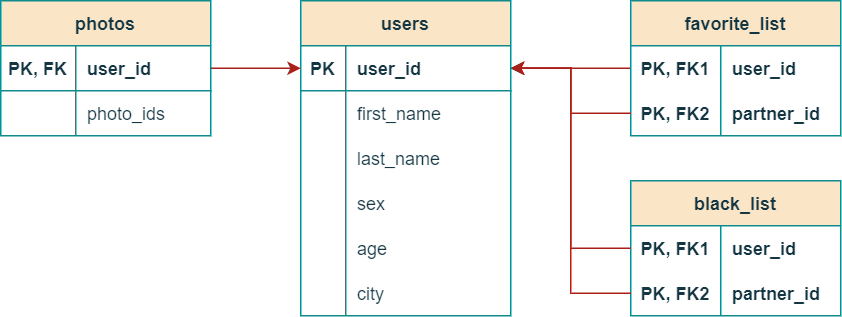

The diagram above was exported from draw.io. Its source (the exported page's mxGraphModel, read from the mxfile embedded in the PNG):
<mxGraphModel dx="819" dy="473" grid="1" gridSize="5" guides="1" tooltips="1" connect="1" arrows="1" fold="1" page="1" pageScale="1" pageWidth="1169" pageHeight="827" math="0" shadow="0">
  <root>
    <mxCell id="0" />
    <mxCell id="1" parent="0" />
    <mxCell id="yAuEbv7lamZDQyVbTGuX-42" value="black_list" style="shape=table;startSize=30;container=1;collapsible=1;childLayout=tableLayout;fixedRows=1;rowLines=0;fontStyle=1;align=center;resizeLast=1;fillColor=#FAE5C7;strokeColor=#0F8B8D;labelBackgroundColor=none;fontColor=#143642;shadow=0;" parent="1" vertex="1">
      <mxGeometry x="520" y="200" width="140" height="90" as="geometry">
        <mxRectangle x="920" y="120" width="150" height="30" as="alternateBounds" />
      </mxGeometry>
    </mxCell>
    <mxCell id="yAuEbv7lamZDQyVbTGuX-43" value="" style="shape=tableRow;horizontal=0;startSize=0;swimlaneHead=0;swimlaneBody=0;fillColor=none;collapsible=0;dropTarget=0;points=[[0,0.5],[1,0.5]];portConstraint=eastwest;top=0;left=0;right=0;bottom=0;labelBackgroundColor=none;strokeColor=#0F8B8D;fontColor=#143642;fontStyle=1;shadow=0;" parent="yAuEbv7lamZDQyVbTGuX-42" vertex="1">
      <mxGeometry y="30" width="140" height="30" as="geometry" />
    </mxCell>
    <mxCell id="yAuEbv7lamZDQyVbTGuX-44" value="PK, FK1" style="shape=partialRectangle;connectable=0;fillColor=none;top=0;left=0;bottom=0;right=0;editable=1;overflow=hidden;labelBackgroundColor=none;strokeColor=#0F8B8D;fontColor=#143642;fontStyle=1;shadow=0;" parent="yAuEbv7lamZDQyVbTGuX-43" vertex="1">
      <mxGeometry width="60" height="30" as="geometry">
        <mxRectangle width="60" height="30" as="alternateBounds" />
      </mxGeometry>
    </mxCell>
    <mxCell id="yAuEbv7lamZDQyVbTGuX-45" value="user_id" style="shape=partialRectangle;connectable=0;fillColor=none;top=0;left=0;bottom=0;right=0;align=left;spacingLeft=6;overflow=hidden;labelBackgroundColor=none;strokeColor=#0F8B8D;fontColor=#143642;fontStyle=1;shadow=0;" parent="yAuEbv7lamZDQyVbTGuX-43" vertex="1">
      <mxGeometry x="60" width="80" height="30" as="geometry">
        <mxRectangle width="80" height="30" as="alternateBounds" />
      </mxGeometry>
    </mxCell>
    <mxCell id="yAuEbv7lamZDQyVbTGuX-46" value="" style="shape=tableRow;horizontal=0;startSize=0;swimlaneHead=0;swimlaneBody=0;fillColor=none;collapsible=0;dropTarget=0;points=[[0,0.5],[1,0.5]];portConstraint=eastwest;top=0;left=0;right=0;bottom=0;labelBackgroundColor=none;strokeColor=#0F8B8D;fontColor=#143642;shadow=0;" parent="yAuEbv7lamZDQyVbTGuX-42" vertex="1">
      <mxGeometry y="60" width="140" height="30" as="geometry" />
    </mxCell>
    <mxCell id="yAuEbv7lamZDQyVbTGuX-47" value="PK, FK2" style="shape=partialRectangle;connectable=0;fillColor=none;top=0;left=0;bottom=0;right=0;editable=1;overflow=hidden;labelBackgroundColor=none;strokeColor=#0F8B8D;fontColor=#143642;fontStyle=1;shadow=0;" parent="yAuEbv7lamZDQyVbTGuX-46" vertex="1">
      <mxGeometry width="60" height="30" as="geometry">
        <mxRectangle width="60" height="30" as="alternateBounds" />
      </mxGeometry>
    </mxCell>
    <mxCell id="yAuEbv7lamZDQyVbTGuX-48" value="partner_id" style="shape=partialRectangle;connectable=0;fillColor=none;top=0;left=0;bottom=0;right=0;align=left;spacingLeft=6;overflow=hidden;labelBackgroundColor=none;strokeColor=#0F8B8D;fontColor=#143642;fontStyle=1;shadow=0;" parent="yAuEbv7lamZDQyVbTGuX-46" vertex="1">
      <mxGeometry x="60" width="80" height="30" as="geometry">
        <mxRectangle width="80" height="30" as="alternateBounds" />
      </mxGeometry>
    </mxCell>
    <mxCell id="yAuEbv7lamZDQyVbTGuX-49" value="photos" style="shape=table;startSize=30;container=1;collapsible=1;childLayout=tableLayout;fixedRows=1;rowLines=0;fontStyle=1;align=center;resizeLast=1;labelBackgroundColor=none;fillColor=#FAE5C7;strokeColor=#0F8B8D;fontColor=#143642;shadow=0;" parent="1" vertex="1">
      <mxGeometry x="100" y="80" width="140" height="90" as="geometry" />
    </mxCell>
    <mxCell id="yAuEbv7lamZDQyVbTGuX-50" value="" style="shape=tableRow;horizontal=0;startSize=0;swimlaneHead=0;swimlaneBody=0;fillColor=none;collapsible=0;dropTarget=0;points=[[0,0.5],[1,0.5]];portConstraint=eastwest;top=0;left=0;right=0;bottom=1;labelBackgroundColor=none;strokeColor=#0F8B8D;fontColor=#143642;shadow=0;" parent="yAuEbv7lamZDQyVbTGuX-49" vertex="1">
      <mxGeometry y="30" width="140" height="30" as="geometry" />
    </mxCell>
    <mxCell id="yAuEbv7lamZDQyVbTGuX-51" value="PK, FK" style="shape=partialRectangle;connectable=0;fillColor=none;top=0;left=0;bottom=0;right=0;fontStyle=1;overflow=hidden;labelBackgroundColor=none;strokeColor=#0F8B8D;fontColor=#143642;shadow=0;" parent="yAuEbv7lamZDQyVbTGuX-50" vertex="1">
      <mxGeometry width="50" height="30" as="geometry">
        <mxRectangle width="50" height="30" as="alternateBounds" />
      </mxGeometry>
    </mxCell>
    <mxCell id="yAuEbv7lamZDQyVbTGuX-52" value="user_id" style="shape=partialRectangle;connectable=0;fillColor=none;top=0;left=0;bottom=0;right=0;align=left;spacingLeft=6;fontStyle=1;overflow=hidden;labelBackgroundColor=none;strokeColor=#0F8B8D;fontColor=#143642;shadow=0;" parent="yAuEbv7lamZDQyVbTGuX-50" vertex="1">
      <mxGeometry x="50" width="90" height="30" as="geometry">
        <mxRectangle width="90" height="30" as="alternateBounds" />
      </mxGeometry>
    </mxCell>
    <mxCell id="yAuEbv7lamZDQyVbTGuX-56" value="" style="shape=tableRow;horizontal=0;startSize=0;swimlaneHead=0;swimlaneBody=0;fillColor=none;collapsible=0;dropTarget=0;points=[[0,0.5],[1,0.5]];portConstraint=eastwest;top=0;left=0;right=0;bottom=0;labelBackgroundColor=none;strokeColor=#0F8B8D;fontColor=#143642;shadow=0;fontStyle=1" parent="yAuEbv7lamZDQyVbTGuX-49" vertex="1">
      <mxGeometry y="60" width="140" height="30" as="geometry" />
    </mxCell>
    <mxCell id="yAuEbv7lamZDQyVbTGuX-57" value="" style="shape=partialRectangle;connectable=0;fillColor=none;top=0;left=0;bottom=0;right=0;editable=1;overflow=hidden;labelBackgroundColor=none;strokeColor=#0F8B8D;fontColor=#143642;shadow=0;fontStyle=0" parent="yAuEbv7lamZDQyVbTGuX-56" vertex="1">
      <mxGeometry width="50" height="30" as="geometry">
        <mxRectangle width="50" height="30" as="alternateBounds" />
      </mxGeometry>
    </mxCell>
    <mxCell id="yAuEbv7lamZDQyVbTGuX-58" value="photo_ids" style="shape=partialRectangle;connectable=0;fillColor=none;top=0;left=0;bottom=0;right=0;align=left;spacingLeft=6;overflow=hidden;labelBackgroundColor=none;strokeColor=#0F8B8D;fontColor=#143642;shadow=0;fontStyle=0" parent="yAuEbv7lamZDQyVbTGuX-56" vertex="1">
      <mxGeometry x="50" width="90" height="30" as="geometry">
        <mxRectangle width="90" height="30" as="alternateBounds" />
      </mxGeometry>
    </mxCell>
    <mxCell id="yAuEbv7lamZDQyVbTGuX-164" style="edgeStyle=orthogonalEdgeStyle;rounded=0;orthogonalLoop=1;jettySize=auto;html=1;exitX=0;exitY=0.5;exitDx=0;exitDy=0;entryX=1;entryY=0.5;entryDx=0;entryDy=0;strokeColor=#A8201A;fontColor=default;fillColor=#FAE5C7;labelBackgroundColor=none;" parent="1" source="yAuEbv7lamZDQyVbTGuX-63" target="yAuEbv7lamZDQyVbTGuX-136" edge="1">
      <mxGeometry relative="1" as="geometry" />
    </mxCell>
    <mxCell id="yAuEbv7lamZDQyVbTGuX-63" value="favorite_list" style="shape=table;startSize=30;container=1;collapsible=1;childLayout=tableLayout;fixedRows=1;rowLines=0;fontStyle=1;align=center;resizeLast=1;fillColor=#FAE5C7;strokeColor=#0F8B8D;labelBackgroundColor=none;fontColor=#143642;shadow=0;" parent="1" vertex="1">
      <mxGeometry x="520" y="80" width="140" height="90" as="geometry">
        <mxRectangle x="920" y="120" width="150" height="30" as="alternateBounds" />
      </mxGeometry>
    </mxCell>
    <mxCell id="yAuEbv7lamZDQyVbTGuX-64" value="" style="shape=tableRow;horizontal=0;startSize=0;swimlaneHead=0;swimlaneBody=0;fillColor=none;collapsible=0;dropTarget=0;points=[[0,0.5],[1,0.5]];portConstraint=eastwest;top=0;left=0;right=0;bottom=0;labelBackgroundColor=none;strokeColor=#0F8B8D;fontColor=#143642;fontStyle=1;shadow=0;" parent="yAuEbv7lamZDQyVbTGuX-63" vertex="1">
      <mxGeometry y="30" width="140" height="30" as="geometry" />
    </mxCell>
    <mxCell id="yAuEbv7lamZDQyVbTGuX-65" value="PK, FK1" style="shape=partialRectangle;connectable=0;fillColor=none;top=0;left=0;bottom=0;right=0;editable=1;overflow=hidden;labelBackgroundColor=none;strokeColor=#0F8B8D;fontColor=#143642;fontStyle=1;shadow=0;" parent="yAuEbv7lamZDQyVbTGuX-64" vertex="1">
      <mxGeometry width="60" height="30" as="geometry">
        <mxRectangle width="60" height="30" as="alternateBounds" />
      </mxGeometry>
    </mxCell>
    <mxCell id="yAuEbv7lamZDQyVbTGuX-66" value="user_id" style="shape=partialRectangle;connectable=0;fillColor=none;top=0;left=0;bottom=0;right=0;align=left;spacingLeft=6;overflow=hidden;labelBackgroundColor=none;strokeColor=#0F8B8D;fontColor=#143642;fontStyle=1;shadow=0;" parent="yAuEbv7lamZDQyVbTGuX-64" vertex="1">
      <mxGeometry x="60" width="80" height="30" as="geometry">
        <mxRectangle width="80" height="30" as="alternateBounds" />
      </mxGeometry>
    </mxCell>
    <mxCell id="yAuEbv7lamZDQyVbTGuX-67" value="" style="shape=tableRow;horizontal=0;startSize=0;swimlaneHead=0;swimlaneBody=0;fillColor=none;collapsible=0;dropTarget=0;points=[[0,0.5],[1,0.5]];portConstraint=eastwest;top=0;left=0;right=0;bottom=0;labelBackgroundColor=none;strokeColor=#0F8B8D;fontColor=#143642;shadow=0;" parent="yAuEbv7lamZDQyVbTGuX-63" vertex="1">
      <mxGeometry y="60" width="140" height="30" as="geometry" />
    </mxCell>
    <mxCell id="yAuEbv7lamZDQyVbTGuX-68" value="PK, FK2" style="shape=partialRectangle;connectable=0;fillColor=none;top=0;left=0;bottom=0;right=0;editable=1;overflow=hidden;labelBackgroundColor=none;strokeColor=#0F8B8D;fontColor=#143642;fontStyle=1;shadow=0;" parent="yAuEbv7lamZDQyVbTGuX-67" vertex="1">
      <mxGeometry width="60" height="30" as="geometry">
        <mxRectangle width="60" height="30" as="alternateBounds" />
      </mxGeometry>
    </mxCell>
    <mxCell id="yAuEbv7lamZDQyVbTGuX-69" value="partner_id" style="shape=partialRectangle;connectable=0;fillColor=none;top=0;left=0;bottom=0;right=0;align=left;spacingLeft=6;overflow=hidden;labelBackgroundColor=none;strokeColor=#0F8B8D;fontColor=#143642;fontStyle=1;shadow=0;" parent="yAuEbv7lamZDQyVbTGuX-67" vertex="1">
      <mxGeometry x="60" width="80" height="30" as="geometry">
        <mxRectangle width="80" height="30" as="alternateBounds" />
      </mxGeometry>
    </mxCell>
    <mxCell id="yAuEbv7lamZDQyVbTGuX-135" value="users" style="shape=table;startSize=30;container=1;collapsible=1;childLayout=tableLayout;fixedRows=1;rowLines=0;fontStyle=1;align=center;resizeLast=1;labelBackgroundColor=none;fillColor=#FAE5C7;strokeColor=#0F8B8D;fontColor=#143642;shadow=0;" parent="1" vertex="1">
      <mxGeometry x="300" y="80" width="140" height="210" as="geometry" />
    </mxCell>
    <mxCell id="yAuEbv7lamZDQyVbTGuX-136" value="" style="shape=tableRow;horizontal=0;startSize=0;swimlaneHead=0;swimlaneBody=0;fillColor=none;collapsible=0;dropTarget=0;points=[[0,0.5],[1,0.5]];portConstraint=eastwest;top=0;left=0;right=0;bottom=1;labelBackgroundColor=none;strokeColor=#0F8B8D;fontColor=#143642;shadow=0;" parent="yAuEbv7lamZDQyVbTGuX-135" vertex="1">
      <mxGeometry y="30" width="140" height="30" as="geometry" />
    </mxCell>
    <mxCell id="yAuEbv7lamZDQyVbTGuX-137" value="PK" style="shape=partialRectangle;connectable=0;fillColor=none;top=0;left=0;bottom=0;right=0;fontStyle=1;overflow=hidden;labelBackgroundColor=none;strokeColor=#0F8B8D;fontColor=#143642;shadow=0;" parent="yAuEbv7lamZDQyVbTGuX-136" vertex="1">
      <mxGeometry width="30" height="30" as="geometry">
        <mxRectangle width="30" height="30" as="alternateBounds" />
      </mxGeometry>
    </mxCell>
    <mxCell id="yAuEbv7lamZDQyVbTGuX-138" value="user_id" style="shape=partialRectangle;connectable=0;fillColor=none;top=0;left=0;bottom=0;right=0;align=left;spacingLeft=6;fontStyle=1;overflow=hidden;labelBackgroundColor=none;strokeColor=#0F8B8D;fontColor=#143642;shadow=0;" parent="yAuEbv7lamZDQyVbTGuX-136" vertex="1">
      <mxGeometry x="30" width="110" height="30" as="geometry">
        <mxRectangle width="110" height="30" as="alternateBounds" />
      </mxGeometry>
    </mxCell>
    <mxCell id="yAuEbv7lamZDQyVbTGuX-139" value="" style="shape=tableRow;horizontal=0;startSize=0;swimlaneHead=0;swimlaneBody=0;fillColor=none;collapsible=0;dropTarget=0;points=[[0,0.5],[1,0.5]];portConstraint=eastwest;top=0;left=0;right=0;bottom=0;labelBackgroundColor=none;strokeColor=#0F8B8D;fontColor=#143642;shadow=0;" parent="yAuEbv7lamZDQyVbTGuX-135" vertex="1">
      <mxGeometry y="60" width="140" height="30" as="geometry" />
    </mxCell>
    <mxCell id="yAuEbv7lamZDQyVbTGuX-140" value="" style="shape=partialRectangle;connectable=0;fillColor=none;top=0;left=0;bottom=0;right=0;editable=1;overflow=hidden;labelBackgroundColor=none;strokeColor=#0F8B8D;fontColor=#143642;shadow=0;" parent="yAuEbv7lamZDQyVbTGuX-139" vertex="1">
      <mxGeometry width="30" height="30" as="geometry">
        <mxRectangle width="30" height="30" as="alternateBounds" />
      </mxGeometry>
    </mxCell>
    <mxCell id="yAuEbv7lamZDQyVbTGuX-141" value="first_name" style="shape=partialRectangle;connectable=0;fillColor=none;top=0;left=0;bottom=0;right=0;align=left;spacingLeft=6;overflow=hidden;labelBackgroundColor=none;strokeColor=#0F8B8D;fontColor=#143642;shadow=0;" parent="yAuEbv7lamZDQyVbTGuX-139" vertex="1">
      <mxGeometry x="30" width="110" height="30" as="geometry">
        <mxRectangle width="110" height="30" as="alternateBounds" />
      </mxGeometry>
    </mxCell>
    <mxCell id="yAuEbv7lamZDQyVbTGuX-142" value="" style="shape=tableRow;horizontal=0;startSize=0;swimlaneHead=0;swimlaneBody=0;fillColor=none;collapsible=0;dropTarget=0;points=[[0,0.5],[1,0.5]];portConstraint=eastwest;top=0;left=0;right=0;bottom=0;labelBackgroundColor=none;strokeColor=#0F8B8D;fontColor=#143642;shadow=0;" parent="yAuEbv7lamZDQyVbTGuX-135" vertex="1">
      <mxGeometry y="90" width="140" height="30" as="geometry" />
    </mxCell>
    <mxCell id="yAuEbv7lamZDQyVbTGuX-143" value="" style="shape=partialRectangle;connectable=0;fillColor=none;top=0;left=0;bottom=0;right=0;editable=1;overflow=hidden;labelBackgroundColor=none;strokeColor=#0F8B8D;fontColor=#143642;shadow=0;" parent="yAuEbv7lamZDQyVbTGuX-142" vertex="1">
      <mxGeometry width="30" height="30" as="geometry">
        <mxRectangle width="30" height="30" as="alternateBounds" />
      </mxGeometry>
    </mxCell>
    <mxCell id="yAuEbv7lamZDQyVbTGuX-144" value="last_name" style="shape=partialRectangle;connectable=0;fillColor=none;top=0;left=0;bottom=0;right=0;align=left;spacingLeft=6;overflow=hidden;labelBackgroundColor=none;strokeColor=#0F8B8D;fontColor=#143642;shadow=0;" parent="yAuEbv7lamZDQyVbTGuX-142" vertex="1">
      <mxGeometry x="30" width="110" height="30" as="geometry">
        <mxRectangle width="110" height="30" as="alternateBounds" />
      </mxGeometry>
    </mxCell>
    <mxCell id="yAuEbv7lamZDQyVbTGuX-148" value="" style="shape=tableRow;horizontal=0;startSize=0;swimlaneHead=0;swimlaneBody=0;fillColor=none;collapsible=0;dropTarget=0;points=[[0,0.5],[1,0.5]];portConstraint=eastwest;top=0;left=0;right=0;bottom=0;labelBackgroundColor=none;strokeColor=#0F8B8D;fontColor=#143642;shadow=0;" parent="yAuEbv7lamZDQyVbTGuX-135" vertex="1">
      <mxGeometry y="120" width="140" height="30" as="geometry" />
    </mxCell>
    <mxCell id="yAuEbv7lamZDQyVbTGuX-149" value="" style="shape=partialRectangle;connectable=0;fillColor=none;top=0;left=0;bottom=0;right=0;editable=1;overflow=hidden;labelBackgroundColor=none;strokeColor=#0F8B8D;fontColor=#143642;shadow=0;" parent="yAuEbv7lamZDQyVbTGuX-148" vertex="1">
      <mxGeometry width="30" height="30" as="geometry">
        <mxRectangle width="30" height="30" as="alternateBounds" />
      </mxGeometry>
    </mxCell>
    <mxCell id="yAuEbv7lamZDQyVbTGuX-150" value="sex" style="shape=partialRectangle;connectable=0;fillColor=none;top=0;left=0;bottom=0;right=0;align=left;spacingLeft=6;overflow=hidden;labelBackgroundColor=none;strokeColor=#0F8B8D;fontColor=#143642;shadow=0;" parent="yAuEbv7lamZDQyVbTGuX-148" vertex="1">
      <mxGeometry x="30" width="110" height="30" as="geometry">
        <mxRectangle width="110" height="30" as="alternateBounds" />
      </mxGeometry>
    </mxCell>
    <mxCell id="yAuEbv7lamZDQyVbTGuX-145" value="" style="shape=tableRow;horizontal=0;startSize=0;swimlaneHead=0;swimlaneBody=0;fillColor=none;collapsible=0;dropTarget=0;points=[[0,0.5],[1,0.5]];portConstraint=eastwest;top=0;left=0;right=0;bottom=0;labelBackgroundColor=none;strokeColor=#0F8B8D;fontColor=#143642;shadow=0;" parent="yAuEbv7lamZDQyVbTGuX-135" vertex="1">
      <mxGeometry y="150" width="140" height="30" as="geometry" />
    </mxCell>
    <mxCell id="yAuEbv7lamZDQyVbTGuX-146" value="" style="shape=partialRectangle;connectable=0;fillColor=none;top=0;left=0;bottom=0;right=0;editable=1;overflow=hidden;labelBackgroundColor=none;strokeColor=#0F8B8D;fontColor=#143642;shadow=0;" parent="yAuEbv7lamZDQyVbTGuX-145" vertex="1">
      <mxGeometry width="30" height="30" as="geometry">
        <mxRectangle width="30" height="30" as="alternateBounds" />
      </mxGeometry>
    </mxCell>
    <mxCell id="yAuEbv7lamZDQyVbTGuX-147" value="age" style="shape=partialRectangle;connectable=0;fillColor=none;top=0;left=0;bottom=0;right=0;align=left;spacingLeft=6;overflow=hidden;labelBackgroundColor=none;strokeColor=#0F8B8D;fontColor=#143642;shadow=0;" parent="yAuEbv7lamZDQyVbTGuX-145" vertex="1">
      <mxGeometry x="30" width="110" height="30" as="geometry">
        <mxRectangle width="110" height="30" as="alternateBounds" />
      </mxGeometry>
    </mxCell>
    <mxCell id="yAuEbv7lamZDQyVbTGuX-151" value="" style="shape=tableRow;horizontal=0;startSize=0;swimlaneHead=0;swimlaneBody=0;fillColor=none;collapsible=0;dropTarget=0;points=[[0,0.5],[1,0.5]];portConstraint=eastwest;top=0;left=0;right=0;bottom=0;labelBackgroundColor=none;strokeColor=#0F8B8D;fontColor=#143642;shadow=0;" parent="yAuEbv7lamZDQyVbTGuX-135" vertex="1">
      <mxGeometry y="180" width="140" height="30" as="geometry" />
    </mxCell>
    <mxCell id="yAuEbv7lamZDQyVbTGuX-152" value="" style="shape=partialRectangle;connectable=0;fillColor=none;top=0;left=0;bottom=0;right=0;editable=1;overflow=hidden;labelBackgroundColor=none;strokeColor=#0F8B8D;fontColor=#143642;shadow=0;" parent="yAuEbv7lamZDQyVbTGuX-151" vertex="1">
      <mxGeometry width="30" height="30" as="geometry">
        <mxRectangle width="30" height="30" as="alternateBounds" />
      </mxGeometry>
    </mxCell>
    <mxCell id="yAuEbv7lamZDQyVbTGuX-153" value="city" style="shape=partialRectangle;connectable=0;fillColor=none;top=0;left=0;bottom=0;right=0;align=left;spacingLeft=6;overflow=hidden;labelBackgroundColor=none;strokeColor=#0F8B8D;fontColor=#143642;shadow=0;" parent="yAuEbv7lamZDQyVbTGuX-151" vertex="1">
      <mxGeometry x="30" width="110" height="30" as="geometry">
        <mxRectangle width="110" height="30" as="alternateBounds" />
      </mxGeometry>
    </mxCell>
    <mxCell id="v84DIKWpN9-QBIXnPvYs-2" style="edgeStyle=orthogonalEdgeStyle;rounded=0;orthogonalLoop=1;jettySize=auto;html=1;exitX=0;exitY=0.5;exitDx=0;exitDy=0;entryX=1;entryY=0.5;entryDx=0;entryDy=0;strokeColor=#A8201A;fontColor=default;fillColor=#FAE5C7;labelBackgroundColor=none;" parent="1" source="yAuEbv7lamZDQyVbTGuX-67" target="yAuEbv7lamZDQyVbTGuX-136" edge="1">
      <mxGeometry relative="1" as="geometry" />
    </mxCell>
    <mxCell id="v84DIKWpN9-QBIXnPvYs-3" style="edgeStyle=orthogonalEdgeStyle;rounded=0;orthogonalLoop=1;jettySize=auto;html=1;exitX=0;exitY=0.5;exitDx=0;exitDy=0;entryX=1;entryY=0.5;entryDx=0;entryDy=0;strokeColor=#A8201A;fontColor=default;fillColor=#FAE5C7;labelBackgroundColor=none;" parent="1" source="yAuEbv7lamZDQyVbTGuX-43" target="yAuEbv7lamZDQyVbTGuX-136" edge="1">
      <mxGeometry relative="1" as="geometry" />
    </mxCell>
    <mxCell id="v84DIKWpN9-QBIXnPvYs-5" style="edgeStyle=orthogonalEdgeStyle;rounded=0;orthogonalLoop=1;jettySize=auto;html=1;exitX=0;exitY=0.5;exitDx=0;exitDy=0;entryX=1;entryY=0.5;entryDx=0;entryDy=0;strokeColor=#A8201A;fontColor=default;fillColor=#FAE5C7;labelBackgroundColor=none;" parent="1" source="yAuEbv7lamZDQyVbTGuX-46" target="yAuEbv7lamZDQyVbTGuX-136" edge="1">
      <mxGeometry relative="1" as="geometry" />
    </mxCell>
    <mxCell id="nJ5GEXAVAnJsr9t0G76x-2" style="edgeStyle=orthogonalEdgeStyle;rounded=0;orthogonalLoop=1;jettySize=auto;html=1;exitX=1;exitY=0.5;exitDx=0;exitDy=0;entryX=0;entryY=0.5;entryDx=0;entryDy=0;strokeColor=#A8201A;fontColor=#143642;fillColor=#FAE5C7;" parent="1" source="yAuEbv7lamZDQyVbTGuX-50" target="yAuEbv7lamZDQyVbTGuX-136" edge="1">
      <mxGeometry relative="1" as="geometry" />
    </mxCell>
  </root>
</mxGraphModel>